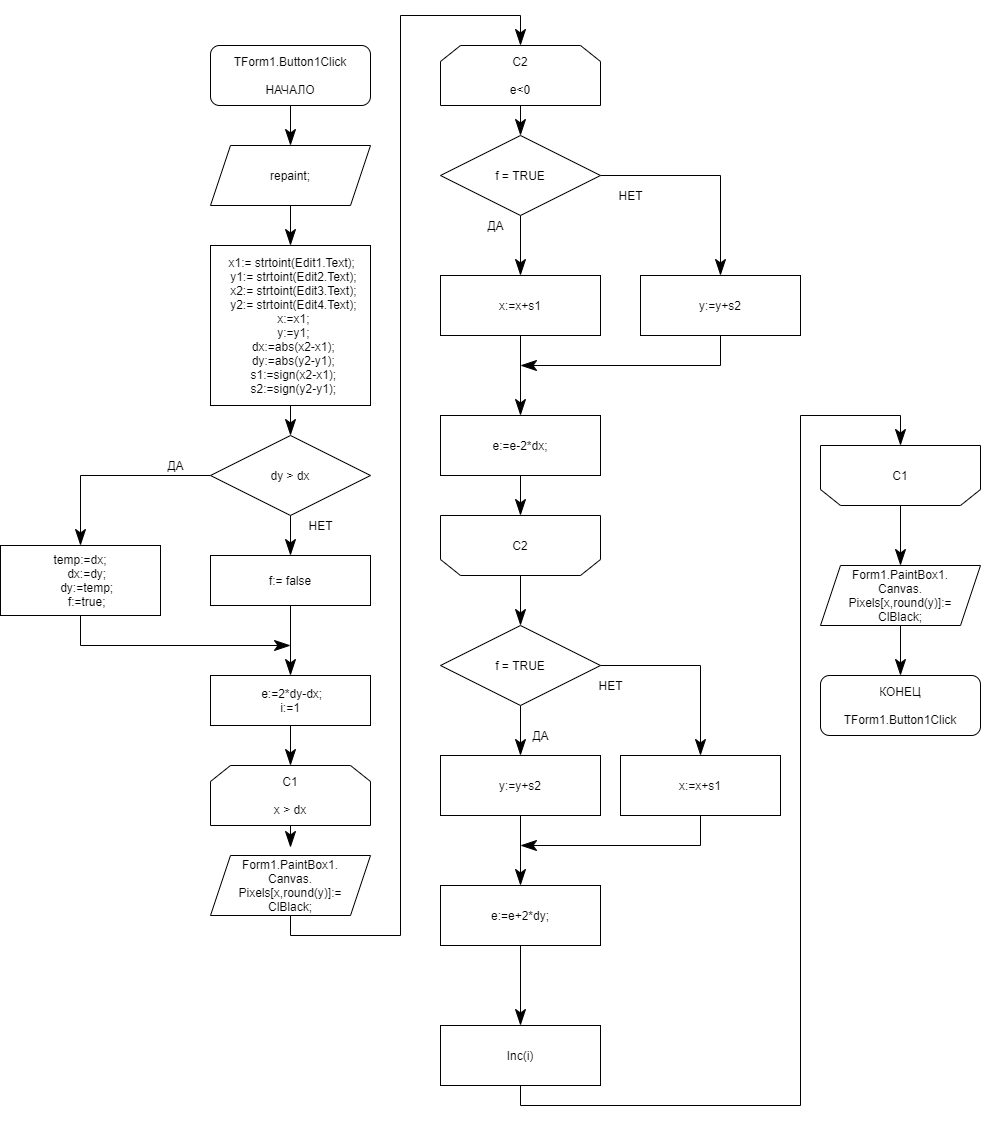

The diagram above was exported from draw.io. Its source (the exported page's mxGraphModel, read from the mxfile embedded in the PNG):
<mxGraphModel dx="2858" dy="2176" grid="1" gridSize="10" guides="1" tooltips="1" connect="1" arrows="1" fold="1" page="1" pageScale="1" pageWidth="827" pageHeight="1169" math="0" shadow="0">
  <root>
    <mxCell id="0" />
    <mxCell id="1" parent="0" />
    <mxCell id="AVJiDa5g5Ebim406fjsQ-1" style="edgeStyle=none;curved=1;rounded=0;orthogonalLoop=1;jettySize=auto;html=1;exitX=0.5;exitY=1;exitDx=0;exitDy=0;entryX=0.5;entryY=0;entryDx=0;entryDy=0;endArrow=classicThin;startSize=14;endSize=14;sourcePerimeterSpacing=8;targetPerimeterSpacing=8;endFill=1;" edge="1" parent="1" source="AVJiDa5g5Ebim406fjsQ-2" target="AVJiDa5g5Ebim406fjsQ-4">
      <mxGeometry relative="1" as="geometry" />
    </mxCell>
    <mxCell id="AVJiDa5g5Ebim406fjsQ-2" value="TForm1.Button1Click&lt;br&gt;&lt;br&gt;НАЧАЛО" style="rounded=1;whiteSpace=wrap;html=1;hachureGap=4;pointerEvents=0;" vertex="1" parent="1">
      <mxGeometry x="40" y="40" width="160" height="60" as="geometry" />
    </mxCell>
    <mxCell id="AVJiDa5g5Ebim406fjsQ-3" style="edgeStyle=none;curved=1;rounded=0;orthogonalLoop=1;jettySize=auto;html=1;exitX=0.5;exitY=1;exitDx=0;exitDy=0;entryX=0.5;entryY=0;entryDx=0;entryDy=0;endArrow=classicThin;endFill=1;startSize=14;endSize=14;sourcePerimeterSpacing=8;targetPerimeterSpacing=8;" edge="1" parent="1" source="AVJiDa5g5Ebim406fjsQ-4" target="AVJiDa5g5Ebim406fjsQ-6">
      <mxGeometry relative="1" as="geometry" />
    </mxCell>
    <mxCell id="AVJiDa5g5Ebim406fjsQ-4" value="repaint;" style="shape=parallelogram;perimeter=parallelogramPerimeter;whiteSpace=wrap;html=1;fixedSize=1;hachureGap=4;pointerEvents=0;" vertex="1" parent="1">
      <mxGeometry x="40" y="140" width="160" height="60" as="geometry" />
    </mxCell>
    <mxCell id="AVJiDa5g5Ebim406fjsQ-5" style="edgeStyle=none;curved=1;rounded=0;orthogonalLoop=1;jettySize=auto;html=1;exitX=0.5;exitY=1;exitDx=0;exitDy=0;entryX=0.5;entryY=0;entryDx=0;entryDy=0;endArrow=classicThin;endFill=1;startSize=14;endSize=14;sourcePerimeterSpacing=8;targetPerimeterSpacing=8;" edge="1" parent="1" source="AVJiDa5g5Ebim406fjsQ-6" target="AVJiDa5g5Ebim406fjsQ-9">
      <mxGeometry relative="1" as="geometry" />
    </mxCell>
    <mxCell id="AVJiDa5g5Ebim406fjsQ-6" value="&lt;div&gt;&amp;nbsp;x1:= strtoint(Edit1.Text);&lt;/div&gt;&lt;div&gt;&amp;nbsp; y1:= strtoint(Edit2.Text);&lt;/div&gt;&lt;div&gt;&amp;nbsp; x2:= strtoint(Edit3.Text);&lt;/div&gt;&lt;div&gt;&amp;nbsp; y2:= strtoint(Edit4.Text);&lt;/div&gt;&lt;div&gt;&amp;nbsp; x:=x1;&lt;/div&gt;&lt;div&gt;&amp;nbsp; y:=y1;&lt;/div&gt;&lt;div&gt;&amp;nbsp; dx:=abs(x2-x1);&lt;/div&gt;&lt;div&gt;&amp;nbsp; dy:=abs(y2-y1);&lt;/div&gt;&lt;div&gt;&amp;nbsp; s1:=sign(x2-x1);&lt;/div&gt;&lt;div&gt;&amp;nbsp; s2:=sign(y2-y1);&lt;/div&gt;" style="rounded=0;whiteSpace=wrap;html=1;hachureGap=4;pointerEvents=0;" vertex="1" parent="1">
      <mxGeometry x="40" y="240" width="160" height="160" as="geometry" />
    </mxCell>
    <mxCell id="AVJiDa5g5Ebim406fjsQ-7" style="edgeStyle=none;curved=1;rounded=0;orthogonalLoop=1;jettySize=auto;html=1;exitX=0.5;exitY=1;exitDx=0;exitDy=0;endArrow=classicThin;endFill=1;startSize=14;endSize=14;sourcePerimeterSpacing=8;targetPerimeterSpacing=8;entryX=0.5;entryY=0;entryDx=0;entryDy=0;" edge="1" parent="1" source="AVJiDa5g5Ebim406fjsQ-9" target="AVJiDa5g5Ebim406fjsQ-11">
      <mxGeometry relative="1" as="geometry" />
    </mxCell>
    <mxCell id="AVJiDa5g5Ebim406fjsQ-8" style="edgeStyle=orthogonalEdgeStyle;rounded=0;orthogonalLoop=1;jettySize=auto;html=1;exitX=0;exitY=0.5;exitDx=0;exitDy=0;entryX=0.5;entryY=0;entryDx=0;entryDy=0;endArrow=classicThin;endFill=1;startSize=14;endSize=14;sourcePerimeterSpacing=8;targetPerimeterSpacing=8;" edge="1" parent="1" source="AVJiDa5g5Ebim406fjsQ-9" target="AVJiDa5g5Ebim406fjsQ-14">
      <mxGeometry relative="1" as="geometry" />
    </mxCell>
    <mxCell id="AVJiDa5g5Ebim406fjsQ-9" value="dy &gt; dx" style="rhombus;whiteSpace=wrap;html=1;hachureGap=4;pointerEvents=0;" vertex="1" parent="1">
      <mxGeometry x="40" y="430" width="160" height="80" as="geometry" />
    </mxCell>
    <mxCell id="AVJiDa5g5Ebim406fjsQ-10" style="edgeStyle=orthogonalEdgeStyle;rounded=0;orthogonalLoop=1;jettySize=auto;html=1;exitX=0.5;exitY=1;exitDx=0;exitDy=0;entryX=0.5;entryY=0;entryDx=0;entryDy=0;endArrow=classicThin;endFill=1;startSize=14;endSize=14;sourcePerimeterSpacing=8;targetPerimeterSpacing=8;" edge="1" parent="1" source="AVJiDa5g5Ebim406fjsQ-11" target="AVJiDa5g5Ebim406fjsQ-16">
      <mxGeometry relative="1" as="geometry" />
    </mxCell>
    <mxCell id="AVJiDa5g5Ebim406fjsQ-11" value="f:= false" style="rounded=0;whiteSpace=wrap;html=1;hachureGap=4;pointerEvents=0;" vertex="1" parent="1">
      <mxGeometry x="40" y="550" width="160" height="50" as="geometry" />
    </mxCell>
    <mxCell id="AVJiDa5g5Ebim406fjsQ-12" value="ДА" style="text;html=1;align=center;verticalAlign=middle;resizable=0;points=[];autosize=1;strokeColor=none;fillColor=none;" vertex="1" parent="1">
      <mxGeometry x="-10" y="450" width="30" height="20" as="geometry" />
    </mxCell>
    <mxCell id="AVJiDa5g5Ebim406fjsQ-13" style="edgeStyle=orthogonalEdgeStyle;rounded=0;orthogonalLoop=1;jettySize=auto;html=1;exitX=0.5;exitY=1;exitDx=0;exitDy=0;endArrow=classicThin;endFill=1;startSize=14;endSize=14;sourcePerimeterSpacing=8;targetPerimeterSpacing=8;" edge="1" parent="1" source="AVJiDa5g5Ebim406fjsQ-14">
      <mxGeometry relative="1" as="geometry">
        <mxPoint x="120" y="640" as="targetPoint" />
        <Array as="points">
          <mxPoint x="-90" y="640" />
        </Array>
      </mxGeometry>
    </mxCell>
    <mxCell id="AVJiDa5g5Ebim406fjsQ-14" value="&lt;div&gt;temp:=dx;&lt;/div&gt;&lt;div&gt;&amp;nbsp; &amp;nbsp; dx:=dy;&lt;/div&gt;&lt;div&gt;&amp;nbsp; &amp;nbsp; dy:=temp;&lt;/div&gt;&lt;div&gt;&amp;nbsp; &amp;nbsp; f:=true;&lt;/div&gt;" style="rounded=0;whiteSpace=wrap;html=1;hachureGap=4;pointerEvents=0;" vertex="1" parent="1">
      <mxGeometry x="-170" y="540" width="160" height="70" as="geometry" />
    </mxCell>
    <mxCell id="AVJiDa5g5Ebim406fjsQ-15" style="edgeStyle=orthogonalEdgeStyle;rounded=0;orthogonalLoop=1;jettySize=auto;html=1;exitX=0.5;exitY=1;exitDx=0;exitDy=0;entryX=0.5;entryY=0;entryDx=0;entryDy=0;endArrow=classicThin;endFill=1;startSize=14;endSize=14;sourcePerimeterSpacing=8;targetPerimeterSpacing=8;" edge="1" parent="1" source="AVJiDa5g5Ebim406fjsQ-16" target="AVJiDa5g5Ebim406fjsQ-19">
      <mxGeometry relative="1" as="geometry" />
    </mxCell>
    <mxCell id="AVJiDa5g5Ebim406fjsQ-16" value="&amp;nbsp;e:=2*dy-dx;&lt;br&gt;i:=1" style="rounded=0;whiteSpace=wrap;html=1;hachureGap=4;pointerEvents=0;" vertex="1" parent="1">
      <mxGeometry x="40" y="670" width="160" height="50" as="geometry" />
    </mxCell>
    <mxCell id="AVJiDa5g5Ebim406fjsQ-17" value="НЕТ" style="text;html=1;align=center;verticalAlign=middle;resizable=0;points=[];autosize=1;strokeColor=none;fillColor=none;" vertex="1" parent="1">
      <mxGeometry x="130" y="510" width="40" height="20" as="geometry" />
    </mxCell>
    <mxCell id="AVJiDa5g5Ebim406fjsQ-18" style="edgeStyle=orthogonalEdgeStyle;rounded=0;orthogonalLoop=1;jettySize=auto;html=1;exitX=0.5;exitY=1;exitDx=0;exitDy=0;endArrow=classicThin;endFill=1;startSize=14;endSize=14;sourcePerimeterSpacing=8;targetPerimeterSpacing=8;" edge="1" parent="1" source="AVJiDa5g5Ebim406fjsQ-19" target="AVJiDa5g5Ebim406fjsQ-21">
      <mxGeometry relative="1" as="geometry" />
    </mxCell>
    <mxCell id="AVJiDa5g5Ebim406fjsQ-19" value="С1&lt;br&gt;&lt;br&gt;х &amp;gt; dx" style="shape=loopLimit;whiteSpace=wrap;html=1;hachureGap=4;pointerEvents=0;" vertex="1" parent="1">
      <mxGeometry x="40" y="760" width="160" height="60" as="geometry" />
    </mxCell>
    <mxCell id="AVJiDa5g5Ebim406fjsQ-61" style="edgeStyle=orthogonalEdgeStyle;rounded=0;orthogonalLoop=1;jettySize=auto;html=1;exitX=0.5;exitY=1;exitDx=0;exitDy=0;entryX=0.5;entryY=0;entryDx=0;entryDy=0;endArrow=classicThin;endFill=1;startSize=14;endSize=14;sourcePerimeterSpacing=8;targetPerimeterSpacing=8;" edge="1" parent="1" source="AVJiDa5g5Ebim406fjsQ-21" target="AVJiDa5g5Ebim406fjsQ-57">
      <mxGeometry relative="1" as="geometry" />
    </mxCell>
    <mxCell id="AVJiDa5g5Ebim406fjsQ-21" value="Form1.PaintBox1.&lt;br&gt;Canvas.&lt;br&gt;Pixels[x,round(y)]:=&lt;br&gt;ClBlack;" style="shape=parallelogram;perimeter=parallelogramPerimeter;whiteSpace=wrap;html=1;fixedSize=1;hachureGap=4;pointerEvents=0;" vertex="1" parent="1">
      <mxGeometry x="40" y="850" width="160" height="60" as="geometry" />
    </mxCell>
    <mxCell id="AVJiDa5g5Ebim406fjsQ-25" style="edgeStyle=orthogonalEdgeStyle;rounded=0;orthogonalLoop=1;jettySize=auto;html=1;exitX=0.5;exitY=1;exitDx=0;exitDy=0;entryX=0.5;entryY=0;entryDx=0;entryDy=0;endArrow=classicThin;endFill=1;startSize=14;endSize=14;sourcePerimeterSpacing=8;targetPerimeterSpacing=8;" edge="1" parent="1" source="AVJiDa5g5Ebim406fjsQ-27" target="AVJiDa5g5Ebim406fjsQ-30">
      <mxGeometry relative="1" as="geometry" />
    </mxCell>
    <mxCell id="AVJiDa5g5Ebim406fjsQ-26" style="edgeStyle=orthogonalEdgeStyle;rounded=0;orthogonalLoop=1;jettySize=auto;html=1;exitX=1;exitY=0.5;exitDx=0;exitDy=0;entryX=0.5;entryY=0;entryDx=0;entryDy=0;endArrow=classicThin;endFill=1;startSize=14;endSize=14;sourcePerimeterSpacing=8;targetPerimeterSpacing=8;" edge="1" parent="1" source="AVJiDa5g5Ebim406fjsQ-27" target="AVJiDa5g5Ebim406fjsQ-33">
      <mxGeometry relative="1" as="geometry" />
    </mxCell>
    <mxCell id="AVJiDa5g5Ebim406fjsQ-27" value="f = TRUE" style="rhombus;whiteSpace=wrap;html=1;hachureGap=4;pointerEvents=0;" vertex="1" parent="1">
      <mxGeometry x="270" y="620" width="160" height="80" as="geometry" />
    </mxCell>
    <mxCell id="AVJiDa5g5Ebim406fjsQ-29" style="edgeStyle=orthogonalEdgeStyle;rounded=0;orthogonalLoop=1;jettySize=auto;html=1;exitX=0.5;exitY=1;exitDx=0;exitDy=0;entryX=0.5;entryY=0;entryDx=0;entryDy=0;endArrow=classicThin;endFill=1;startSize=14;endSize=14;sourcePerimeterSpacing=8;targetPerimeterSpacing=8;" edge="1" parent="1" source="AVJiDa5g5Ebim406fjsQ-30" target="AVJiDa5g5Ebim406fjsQ-36">
      <mxGeometry relative="1" as="geometry" />
    </mxCell>
    <mxCell id="AVJiDa5g5Ebim406fjsQ-30" value="y:=y+s2" style="rounded=0;whiteSpace=wrap;html=1;hachureGap=4;pointerEvents=0;" vertex="1" parent="1">
      <mxGeometry x="270" y="750" width="160" height="60" as="geometry" />
    </mxCell>
    <mxCell id="AVJiDa5g5Ebim406fjsQ-31" value="ДА" style="text;html=1;align=center;verticalAlign=middle;resizable=0;points=[];autosize=1;strokeColor=none;fillColor=none;" vertex="1" parent="1">
      <mxGeometry x="355" y="720" width="30" height="20" as="geometry" />
    </mxCell>
    <mxCell id="AVJiDa5g5Ebim406fjsQ-32" style="edgeStyle=orthogonalEdgeStyle;rounded=0;orthogonalLoop=1;jettySize=auto;html=1;exitX=0.5;exitY=1;exitDx=0;exitDy=0;endArrow=classicThin;endFill=1;startSize=14;endSize=14;sourcePerimeterSpacing=8;targetPerimeterSpacing=8;" edge="1" parent="1" source="AVJiDa5g5Ebim406fjsQ-33">
      <mxGeometry relative="1" as="geometry">
        <mxPoint x="350" y="840" as="targetPoint" />
        <Array as="points">
          <mxPoint x="530" y="840" />
        </Array>
      </mxGeometry>
    </mxCell>
    <mxCell id="AVJiDa5g5Ebim406fjsQ-33" value="x:=x+s1" style="rounded=0;whiteSpace=wrap;html=1;hachureGap=4;pointerEvents=0;" vertex="1" parent="1">
      <mxGeometry x="450" y="750" width="160" height="60" as="geometry" />
    </mxCell>
    <mxCell id="AVJiDa5g5Ebim406fjsQ-34" value="НЕТ" style="text;html=1;align=center;verticalAlign=middle;resizable=0;points=[];autosize=1;strokeColor=none;fillColor=none;" vertex="1" parent="1">
      <mxGeometry x="420" y="670" width="40" height="20" as="geometry" />
    </mxCell>
    <mxCell id="AVJiDa5g5Ebim406fjsQ-55" style="edgeStyle=orthogonalEdgeStyle;rounded=0;orthogonalLoop=1;jettySize=auto;html=1;exitX=0.5;exitY=1;exitDx=0;exitDy=0;entryX=0.5;entryY=0;entryDx=0;entryDy=0;endArrow=classicThin;startSize=14;endSize=14;sourcePerimeterSpacing=8;targetPerimeterSpacing=8;endFill=1;" edge="1" parent="1" source="AVJiDa5g5Ebim406fjsQ-36" target="AVJiDa5g5Ebim406fjsQ-54">
      <mxGeometry relative="1" as="geometry" />
    </mxCell>
    <mxCell id="AVJiDa5g5Ebim406fjsQ-36" value="e:=e+2*dy;" style="rounded=0;whiteSpace=wrap;html=1;hachureGap=4;pointerEvents=0;" vertex="1" parent="1">
      <mxGeometry x="270" y="880" width="160" height="60" as="geometry" />
    </mxCell>
    <mxCell id="AVJiDa5g5Ebim406fjsQ-37" style="edgeStyle=orthogonalEdgeStyle;rounded=0;orthogonalLoop=1;jettySize=auto;html=1;exitX=0.5;exitY=1;exitDx=0;exitDy=0;entryX=0.5;entryY=0;entryDx=0;entryDy=0;endArrow=classicThin;endFill=1;startSize=14;endSize=14;sourcePerimeterSpacing=8;targetPerimeterSpacing=8;" edge="1" parent="1" source="AVJiDa5g5Ebim406fjsQ-39" target="AVJiDa5g5Ebim406fjsQ-42">
      <mxGeometry relative="1" as="geometry" />
    </mxCell>
    <mxCell id="AVJiDa5g5Ebim406fjsQ-38" style="edgeStyle=orthogonalEdgeStyle;rounded=0;orthogonalLoop=1;jettySize=auto;html=1;exitX=1;exitY=0.5;exitDx=0;exitDy=0;entryX=0.5;entryY=0;entryDx=0;entryDy=0;endArrow=classicThin;endFill=1;startSize=14;endSize=14;sourcePerimeterSpacing=8;targetPerimeterSpacing=8;" edge="1" parent="1" source="AVJiDa5g5Ebim406fjsQ-39" target="AVJiDa5g5Ebim406fjsQ-45">
      <mxGeometry relative="1" as="geometry">
        <mxPoint x="410" y="370" as="targetPoint" />
      </mxGeometry>
    </mxCell>
    <mxCell id="AVJiDa5g5Ebim406fjsQ-39" value="f = TRUE" style="rhombus;whiteSpace=wrap;html=1;hachureGap=4;pointerEvents=0;" vertex="1" parent="1">
      <mxGeometry x="270" y="130" width="160" height="80" as="geometry" />
    </mxCell>
    <mxCell id="AVJiDa5g5Ebim406fjsQ-41" style="edgeStyle=orthogonalEdgeStyle;rounded=0;orthogonalLoop=1;jettySize=auto;html=1;exitX=0.5;exitY=1;exitDx=0;exitDy=0;entryX=0.5;entryY=0;entryDx=0;entryDy=0;endArrow=classicThin;endFill=1;startSize=14;endSize=14;sourcePerimeterSpacing=8;targetPerimeterSpacing=8;" edge="1" parent="1" source="AVJiDa5g5Ebim406fjsQ-42" target="AVJiDa5g5Ebim406fjsQ-48">
      <mxGeometry relative="1" as="geometry">
        <Array as="points">
          <mxPoint x="350" y="410" />
          <mxPoint x="350" y="410" />
        </Array>
      </mxGeometry>
    </mxCell>
    <mxCell id="AVJiDa5g5Ebim406fjsQ-42" value="x:=x+s1" style="rounded=0;whiteSpace=wrap;html=1;hachureGap=4;pointerEvents=0;" vertex="1" parent="1">
      <mxGeometry x="270" y="270" width="160" height="60" as="geometry" />
    </mxCell>
    <mxCell id="AVJiDa5g5Ebim406fjsQ-43" value="ДА" style="text;html=1;align=center;verticalAlign=middle;resizable=0;points=[];autosize=1;strokeColor=none;fillColor=none;" vertex="1" parent="1">
      <mxGeometry x="310" y="210" width="30" height="20" as="geometry" />
    </mxCell>
    <mxCell id="AVJiDa5g5Ebim406fjsQ-62" style="edgeStyle=orthogonalEdgeStyle;rounded=0;orthogonalLoop=1;jettySize=auto;html=1;exitX=0.5;exitY=1;exitDx=0;exitDy=0;endArrow=classicThin;endFill=1;startSize=14;endSize=14;sourcePerimeterSpacing=8;targetPerimeterSpacing=8;" edge="1" parent="1" source="AVJiDa5g5Ebim406fjsQ-45">
      <mxGeometry relative="1" as="geometry">
        <mxPoint x="350" y="360" as="targetPoint" />
        <Array as="points">
          <mxPoint x="550" y="360" />
          <mxPoint x="350" y="360" />
        </Array>
      </mxGeometry>
    </mxCell>
    <mxCell id="AVJiDa5g5Ebim406fjsQ-45" value="y:=y+s2" style="rounded=0;whiteSpace=wrap;html=1;hachureGap=4;pointerEvents=0;" vertex="1" parent="1">
      <mxGeometry x="470" y="270" width="160" height="60" as="geometry" />
    </mxCell>
    <mxCell id="AVJiDa5g5Ebim406fjsQ-46" value="НЕТ" style="text;html=1;align=center;verticalAlign=middle;resizable=0;points=[];autosize=1;strokeColor=none;fillColor=none;" vertex="1" parent="1">
      <mxGeometry x="440" y="180" width="40" height="20" as="geometry" />
    </mxCell>
    <mxCell id="AVJiDa5g5Ebim406fjsQ-60" style="edgeStyle=orthogonalEdgeStyle;rounded=0;orthogonalLoop=1;jettySize=auto;html=1;exitX=0.5;exitY=1;exitDx=0;exitDy=0;entryX=0.5;entryY=1;entryDx=0;entryDy=0;endArrow=classicThin;endFill=1;startSize=14;endSize=14;sourcePerimeterSpacing=8;targetPerimeterSpacing=8;" edge="1" parent="1" source="AVJiDa5g5Ebim406fjsQ-48" target="AVJiDa5g5Ebim406fjsQ-59">
      <mxGeometry relative="1" as="geometry" />
    </mxCell>
    <mxCell id="AVJiDa5g5Ebim406fjsQ-48" value="e:=e-2*dx;" style="rounded=0;whiteSpace=wrap;html=1;hachureGap=4;pointerEvents=0;" vertex="1" parent="1">
      <mxGeometry x="270" y="410" width="160" height="60" as="geometry" />
    </mxCell>
    <mxCell id="AVJiDa5g5Ebim406fjsQ-64" style="edgeStyle=orthogonalEdgeStyle;rounded=0;orthogonalLoop=1;jettySize=auto;html=1;exitX=0.5;exitY=0;exitDx=0;exitDy=0;entryX=0.5;entryY=0;entryDx=0;entryDy=0;endArrow=classicThin;endFill=1;startSize=14;endSize=14;sourcePerimeterSpacing=8;targetPerimeterSpacing=8;" edge="1" parent="1" source="AVJiDa5g5Ebim406fjsQ-50">
      <mxGeometry relative="1" as="geometry">
        <mxPoint x="730" y="560" as="targetPoint" />
      </mxGeometry>
    </mxCell>
    <mxCell id="AVJiDa5g5Ebim406fjsQ-50" value="С1" style="shape=loopLimit;whiteSpace=wrap;html=1;hachureGap=4;pointerEvents=0;direction=west;" vertex="1" parent="1">
      <mxGeometry x="650" y="440" width="160" height="60" as="geometry" />
    </mxCell>
    <mxCell id="AVJiDa5g5Ebim406fjsQ-51" style="edgeStyle=orthogonalEdgeStyle;rounded=0;orthogonalLoop=1;jettySize=auto;html=1;exitX=0.5;exitY=1;exitDx=0;exitDy=0;entryX=0.5;entryY=0;entryDx=0;entryDy=0;endArrow=classicThin;endFill=1;startSize=14;endSize=14;sourcePerimeterSpacing=8;targetPerimeterSpacing=8;" edge="1" parent="1" target="AVJiDa5g5Ebim406fjsQ-53">
      <mxGeometry relative="1" as="geometry">
        <mxPoint x="730" y="620" as="sourcePoint" />
      </mxGeometry>
    </mxCell>
    <mxCell id="AVJiDa5g5Ebim406fjsQ-53" value="КОНЕЦ&lt;br&gt;&lt;br&gt;TForm1.Button1Click" style="rounded=1;whiteSpace=wrap;html=1;hachureGap=4;pointerEvents=0;" vertex="1" parent="1">
      <mxGeometry x="650" y="670" width="160" height="60" as="geometry" />
    </mxCell>
    <mxCell id="AVJiDa5g5Ebim406fjsQ-56" style="edgeStyle=orthogonalEdgeStyle;rounded=0;orthogonalLoop=1;jettySize=auto;html=1;exitX=0.5;exitY=1;exitDx=0;exitDy=0;entryX=0.5;entryY=1;entryDx=0;entryDy=0;endArrow=classicThin;endFill=1;startSize=14;endSize=14;sourcePerimeterSpacing=8;targetPerimeterSpacing=8;" edge="1" parent="1" source="AVJiDa5g5Ebim406fjsQ-54" target="AVJiDa5g5Ebim406fjsQ-50">
      <mxGeometry relative="1" as="geometry">
        <Array as="points">
          <mxPoint x="350" y="1100" />
          <mxPoint x="630" y="1100" />
          <mxPoint x="630" y="410" />
          <mxPoint x="730" y="410" />
        </Array>
      </mxGeometry>
    </mxCell>
    <mxCell id="AVJiDa5g5Ebim406fjsQ-54" value="Inc(i)" style="rounded=0;whiteSpace=wrap;html=1;hachureGap=4;pointerEvents=0;" vertex="1" parent="1">
      <mxGeometry x="270" y="1020" width="160" height="60" as="geometry" />
    </mxCell>
    <mxCell id="AVJiDa5g5Ebim406fjsQ-58" style="edgeStyle=orthogonalEdgeStyle;rounded=0;orthogonalLoop=1;jettySize=auto;html=1;exitX=0.5;exitY=1;exitDx=0;exitDy=0;entryX=0.5;entryY=0;entryDx=0;entryDy=0;endArrow=classicThin;endFill=1;startSize=14;endSize=14;sourcePerimeterSpacing=8;targetPerimeterSpacing=8;" edge="1" parent="1" source="AVJiDa5g5Ebim406fjsQ-57" target="AVJiDa5g5Ebim406fjsQ-39">
      <mxGeometry relative="1" as="geometry" />
    </mxCell>
    <mxCell id="AVJiDa5g5Ebim406fjsQ-57" value="С2&lt;br&gt;&lt;br&gt;e&amp;lt;0" style="shape=loopLimit;whiteSpace=wrap;html=1;hachureGap=4;pointerEvents=0;" vertex="1" parent="1">
      <mxGeometry x="270" y="40" width="160" height="60" as="geometry" />
    </mxCell>
    <mxCell id="AVJiDa5g5Ebim406fjsQ-63" style="edgeStyle=orthogonalEdgeStyle;rounded=0;orthogonalLoop=1;jettySize=auto;html=1;exitX=0.5;exitY=0;exitDx=0;exitDy=0;entryX=0.5;entryY=0;entryDx=0;entryDy=0;endArrow=classicThin;endFill=1;startSize=14;endSize=14;sourcePerimeterSpacing=8;targetPerimeterSpacing=8;" edge="1" parent="1" source="AVJiDa5g5Ebim406fjsQ-59" target="AVJiDa5g5Ebim406fjsQ-27">
      <mxGeometry relative="1" as="geometry" />
    </mxCell>
    <mxCell id="AVJiDa5g5Ebim406fjsQ-59" value="С2" style="shape=loopLimit;whiteSpace=wrap;html=1;hachureGap=4;pointerEvents=0;direction=west;" vertex="1" parent="1">
      <mxGeometry x="270" y="510" width="160" height="60" as="geometry" />
    </mxCell>
    <mxCell id="AVJiDa5g5Ebim406fjsQ-65" value="Form1.PaintBox1.&lt;br&gt;Canvas.&lt;br&gt;Pixels[x,round(y)]:=&lt;br&gt;ClBlack;" style="shape=parallelogram;perimeter=parallelogramPerimeter;whiteSpace=wrap;html=1;fixedSize=1;hachureGap=4;pointerEvents=0;" vertex="1" parent="1">
      <mxGeometry x="650" y="560" width="160" height="60" as="geometry" />
    </mxCell>
  </root>
</mxGraphModel>